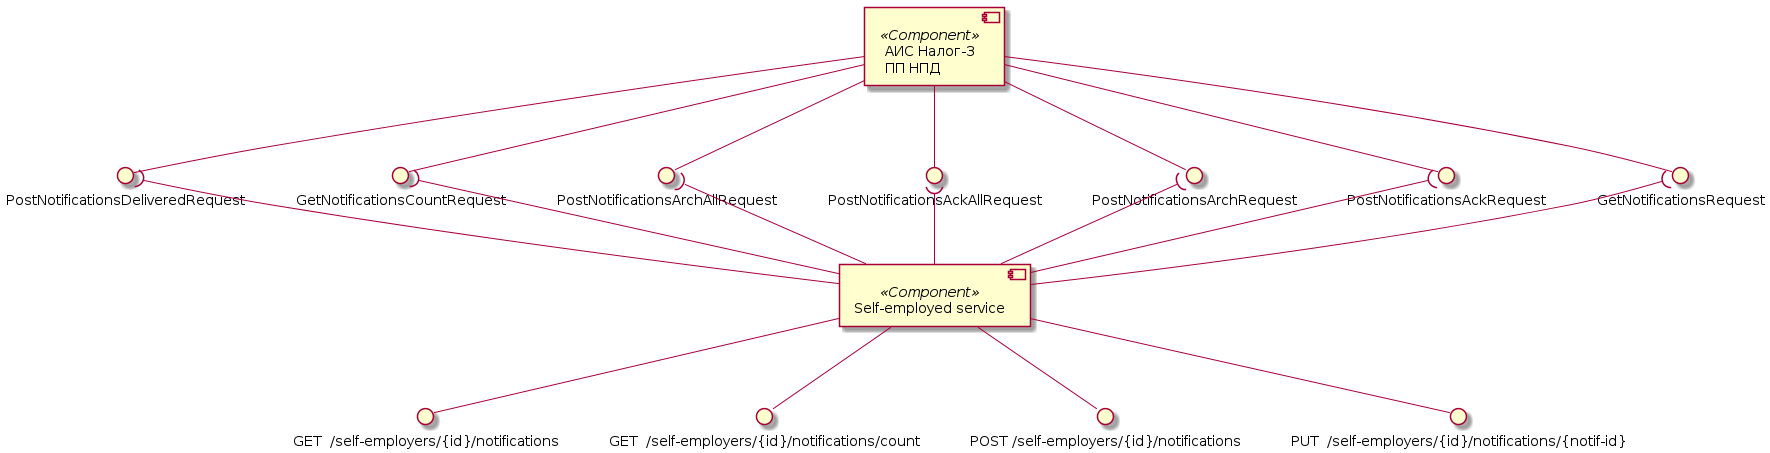

The diagram above was rendered by PlantUML. Its source (embedded in the PNG):
@startuml notifications-components

component "АИС Налог-3\nПП НПД" as Tax3 <<Component>>
interface "GetNotificationsRequest" as GetNotifications
interface "PostNotificationsAckRequest" as PostNotificationsAck
interface "PostNotificationsArchRequest" as PostNotificationsArch
interface "PostNotificationsAckAllRequest" as PostNotificationsAckAll
interface "PostNotificationsArchAllRequest" as PostNotificationsArchAllRequest
interface "GetNotificationsCountRequest" as GetNotificationsCount
interface "PostNotificationsDeliveredRequest" as PostNotificationsDeliveredRequest

Tax3 --() GetNotifications
Tax3 --() PostNotificationsAck
Tax3 --() PostNotificationsArch
Tax3 --() PostNotificationsAckAll
Tax3 --() PostNotificationsArchAllRequest
Tax3 --() GetNotificationsCount
Tax3 --() PostNotificationsDeliveredRequest

component "Self-employed service" as SelfEmplService <<Component>>
interface "GET  /self-employers/{id}/notifications" as getNotifications
interface "GET  /self-employers/{id}/notifications/count" as getNotificationsCount
interface "POST /self-employers/{id}/notifications" as postNotifications
interface "PUT  /self-employers/{id}/notifications/{notif-id}" as putNotificationId

SelfEmplService --() getNotifications
SelfEmplService --() getNotificationsCount
SelfEmplService --() postNotifications
SelfEmplService --() putNotificationId

SelfEmplService -up-( GetNotifications
SelfEmplService -up-( PostNotificationsAck
SelfEmplService -up-( PostNotificationsArch
SelfEmplService -up-( PostNotificationsAckAll
SelfEmplService -up-( PostNotificationsArchAllRequest
SelfEmplService -up-( GetNotificationsCount
SelfEmplService -up-( PostNotificationsDeliveredRequest

@enduml